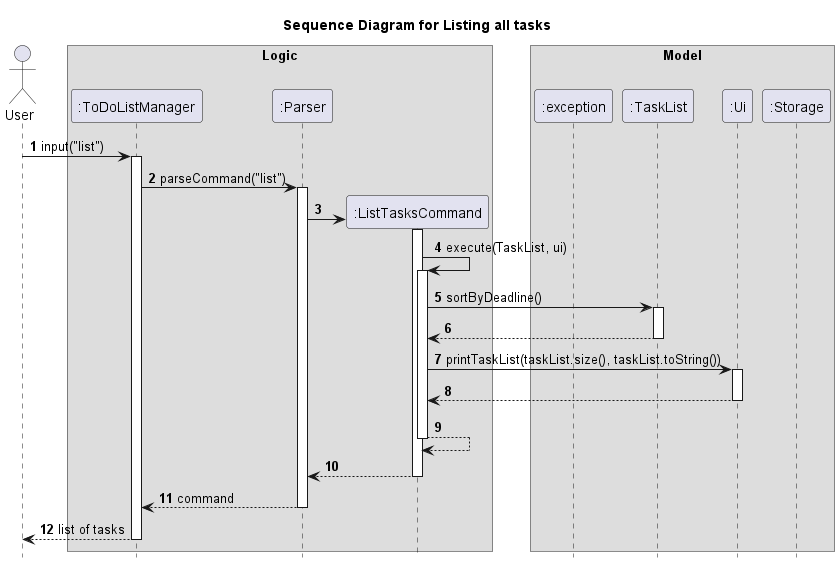

The diagram above was rendered by PlantUML. Its source (embedded in the PNG):
@startuml
autonumber
hide footbox
title Sequence Diagram for Listing all tasks

actor User

box Logic
participant ":ToDoListManager" as ToDoListManager
participant ":Parser" as Parser
participant ":ListTasksCommand" as ListTasksCommand
end box
box Model
participant ":exception" as exception
participant ":TaskList" as TaskList
participant ":Ui" as Ui
participant ":Storage" as Storage
end box

User -> ToDoListManager: input("list")
activate ToDoListManager
ToDoListManager -> Parser : parseCommand("list")
activate Parser
create ListTasksCommand
Parser -> ListTasksCommand
activate ListTasksCommand
ListTasksCommand -> ListTasksCommand : execute(TaskList, ui)
activate ListTasksCommand
ListTasksCommand -> TaskList : sortByDeadline()
activate TaskList
TaskList --> ListTasksCommand
deactivate TaskList
ListTasksCommand -> Ui : printTaskList(taskList.size(), taskList.toString())
activate Ui
Ui --> ListTasksCommand
deactivate Ui
ListTasksCommand --> ListTasksCommand
deactivate ListTasksCommand
ListTasksCommand --> Parser
deactivate ListTasksCommand
Parser --> ToDoListManager : command
deactivate Parser
deactivate ListTasksCommand
ToDoListManager --> User : list of tasks
deactivate ToDoListManager
@enduml